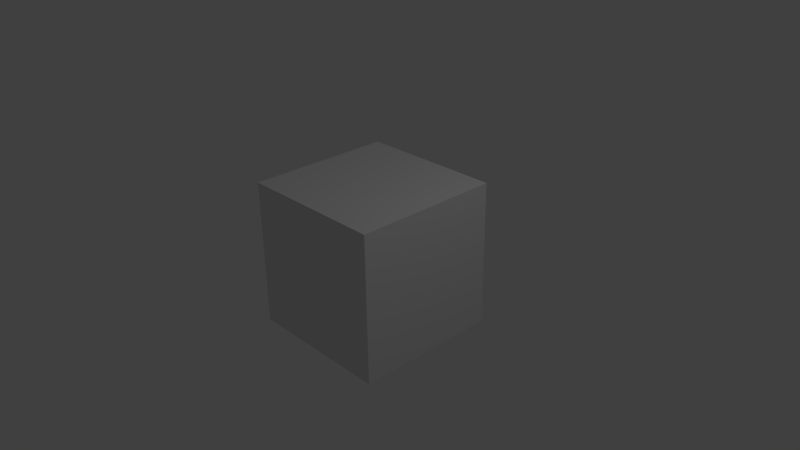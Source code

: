 # Source: Cube.blend  (saved by Blender 2.71.0; exported with 4.5.12 LTS)
import bpy
from mathutils import Matrix  # noqa: F401  (used for matrix-valued properties, if any)

bpy.ops.wm.read_factory_settings(use_empty=True)
scene = bpy.context.scene
scene.name = 'Scene'

# ---- collections
col_collection_1 = bpy.data.collections.new('Collection 1'); scene.collection.children.link(col_collection_1)

# ---- materials (node trees are filled in below, after node groups)
mat_material = bpy.data.materials.new('Material')
mat_material.alpha_threshold = 0.0
mat_material.use_transparent_shadow = False
mat_material.roughness = 0.5
mat_material.line_color = (0.0, 0.0, 0.0, 1.0)

# ---- material node trees

# ---- world
world_world = bpy.data.worlds.new('World'); scene.world = world_world
world_world.color = (0.05088, 0.05088, 0.05088)
world_world.use_sun_shadow = False
world_world.sun_shadow_jitter_overblur = 0.0
world_world.cycles.sampling_method = 'MANUAL'
world_world.cycles.sample_map_resolution = 256

# ---- cameras
cam_camera = bpy.data.cameras.new('Camera')
cam_camera.clip_end = 100.0
cam_camera.lens = 35.0
cam_camera.sensor_width = 32.0
cam_camera.sensor_height = 18.0
cam_camera.ortho_scale = 7.314
cam_camera.dof.focus_distance = 0.0
cam_camera.dof.aperture_fstop = 128.0

# ---- lights
light_lamp = bpy.data.lights.new('Lamp', 'POINT')
light_lamp.transmission_factor = 0.0
light_lamp.cutoff_distance = 30.0
light_lamp.energy = 100.0
light_lamp.shadow_buffer_clip_start = 1.001
light_lamp.shadow_soft_size = 0.1
light_lamp.shadow_maximum_resolution = 0.006
light_lamp.use_absolute_resolution = True
light_lamp.cycles.use_multiple_importance_sampling = False

# ---- meshes
me_cube = bpy.data.meshes.new('Cube')
me_cube.from_pydata([(1.0, 1.0, -1.0), (1.0, -1.0, -1.0), (-1.0, -1.0, -1.0), (-1.0, 1.0, -1.0), (1.0, 1.0, 1.0), (1.0, -1.0, 1.0), (-1.0, -1.0, 1.0), (-1.0, 1.0, 1.0)], [], [(0, 1, 2, 3), (4, 7, 6, 5), (0, 4, 5, 1), (1, 5, 6, 2), (2, 6, 7, 3), (4, 0, 3, 7)])
_uv = me_cube.uv_layers.new(name='UVMap')
_uv.uv.foreach_set('vector', [0.794, 0.5993, 0.5979, 0.5993, 0.5979, 0.4033, 0.794, 0.4033, 0.2058, 0.5993, 0.2058, 0.4033, 0.4019, 0.4033, 0.4019, 0.5993, 0.5979, 0.7954, 0.4019, 0.7954, 0.4019, 0.5993, 0.5979, 0.5993, 0.5979, 0.5993, 0.4019, 0.5993, 0.4019, 0.4033, 0.5979, 0.4033, 0.5979, 0.4033, 0.4019, 0.4033, 0.4019, 0.2072, 0.5979, 0.2072, 0.99, 0.5993, 0.794, 0.5993, 0.794, 0.4033, 0.99, 0.4033])
me_cube.materials.append(mat_material)
me_cube.use_remesh_preserve_volume = False
me_cube.use_remesh_preserve_attributes = False
me_cube.use_mirror_vertex_groups = False
me_cube.update()

# ---- objects
ob_cube = bpy.data.objects.new('Cube', me_cube)
ob_lamp = bpy.data.objects.new('Lamp', light_lamp)
ob_camera = bpy.data.objects.new('Camera', cam_camera)

# ---- transforms, parenting, visibility, modifiers, constraints
ob_cube.location = (0.0, 0.0, 0.0)
ob_cube.lock_rotations_4d = False
ob_cube.empty_display_type = 'ARROWS'
ob_cube.lineart.crease_threshold = 0.0
ob_lamp.location = (4.076, 1.005, 5.904)
ob_lamp.rotation_euler = (0.6503, 0.05522, 1.866)
ob_lamp.lock_rotations_4d = False
ob_lamp.empty_display_type = 'ARROWS'
ob_lamp.color = (0.0, 0.0, 0.0, 0.0)
ob_lamp.lineart.crease_threshold = 0.0
ob_camera.location = (7.481, -6.508, 5.344)
ob_camera.rotation_euler = (1.109, 0.01082, 0.8149)
ob_camera.lock_rotations_4d = False
ob_camera.empty_display_type = 'ARROWS'
ob_camera.color = (0.0, 0.0, 0.0, 0.0)
ob_camera.display_type = 'WIRE'
ob_camera.lineart.crease_threshold = 0.0

# ---- collection membership
col_collection_1.objects.link(ob_cube)
col_collection_1.objects.link(ob_lamp)
col_collection_1.objects.link(ob_camera)

# ---- scene / render settings (as saved in the file)
scene.camera = ob_camera
scene.frame_start = 1; scene.frame_end = 250; scene.frame_set(1)
scene.render.engine = 'BLENDER_EEVEE_NEXT'
scene.render.resolution_percentage = 50
scene.render.dither_intensity = 0.0
scene.cycles.use_denoising = False
scene.cycles.samples = 10
scene.cycles.sampling_pattern = 'TABULATED_SOBOL'
scene.cycles.light_sampling_threshold = 0.0
scene.cycles.use_adaptive_sampling = False
scene.cycles.use_light_tree = False
scene.cycles.blur_glossy = 0.0
scene.cycles.volume_bounces = 1
scene.cycles.pixel_filter_type = 'GAUSSIAN'
scene.cycles.sample_clamp_indirect = 0.0
scene.view_settings.view_transform = 'Standard'
bpy.context.view_layer.update()
